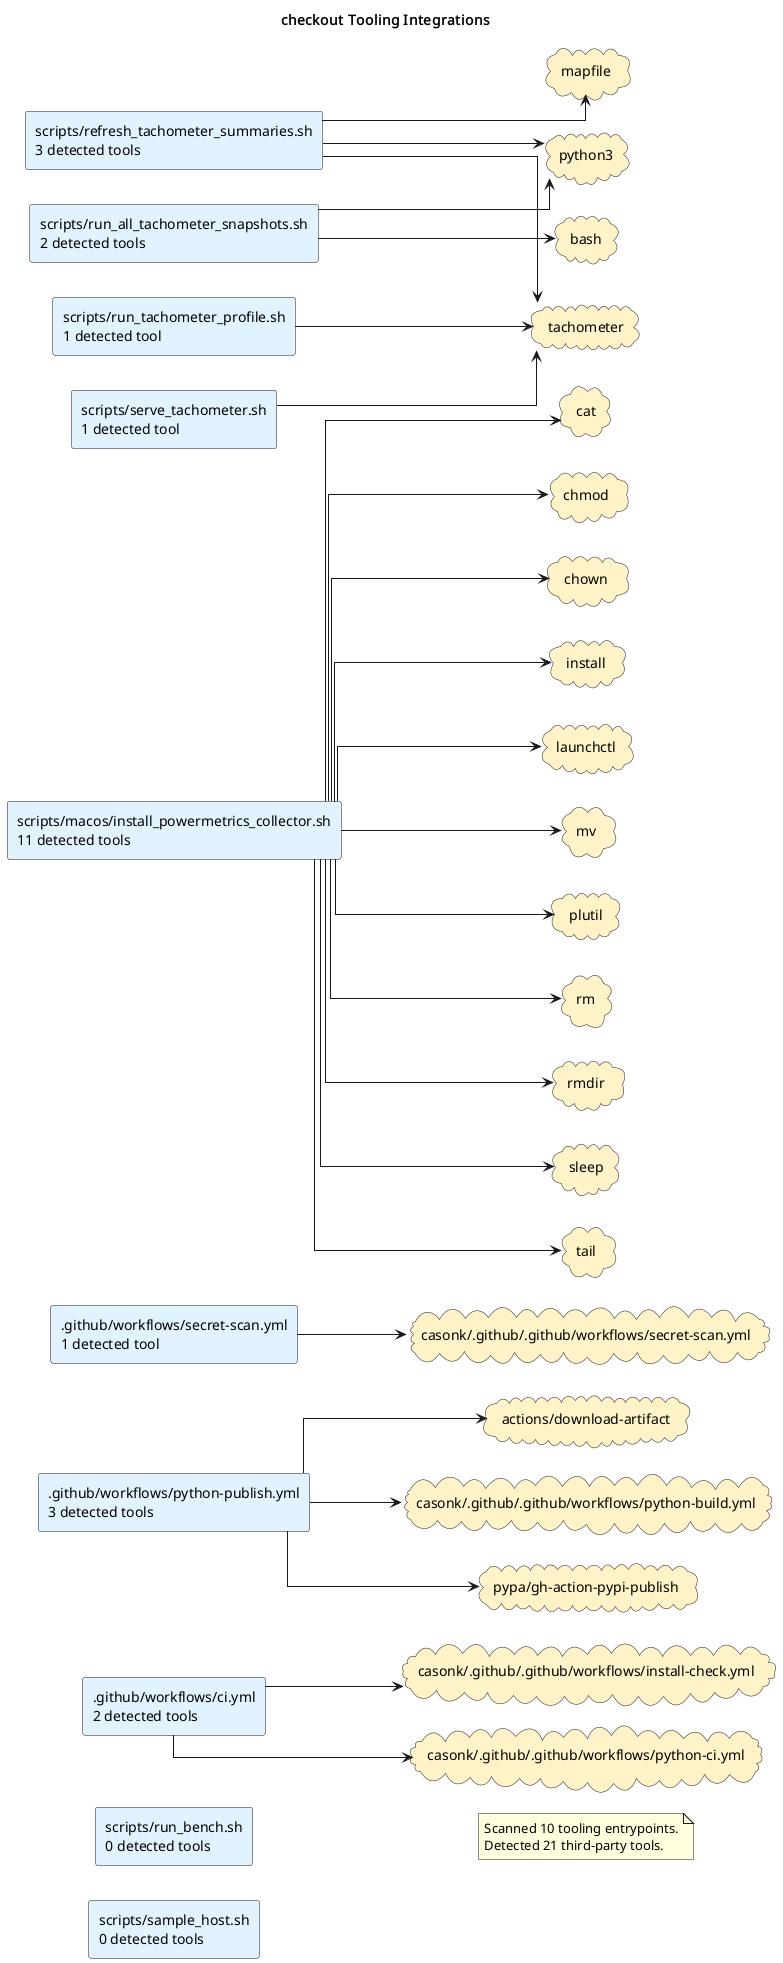

The diagram above was rendered by PlantUML. Its source (embedded in the PNG):
@startuml
title checkout Tooling Integrations
left to right direction
skinparam shadowing false
skinparam defaultFontName Monospace
skinparam componentStyle rectangle
skinparam linetype ortho
rectangle ".github/workflows/ci.yml\n2 detected tools" as source_github_workflows_ci_yml #E0F2FE
rectangle ".github/workflows/python-publish.yml\n3 detected tools" as source_github_workflows_python_publish_yml #E0F2FE
rectangle ".github/workflows/secret-scan.yml\n1 detected tool" as source_github_workflows_secret_scan_yml #E0F2FE
rectangle "scripts/macos/install_powermetrics_collector.sh\n11 detected tools" as source_scripts_macos_install_powermetrics_collector_sh #E0F2FE
rectangle "scripts/refresh_tachometer_summaries.sh\n3 detected tools" as source_scripts_refresh_tachometer_summaries_sh #E0F2FE
rectangle "scripts/run_all_tachometer_snapshots.sh\n2 detected tools" as source_scripts_run_all_tachometer_snapshots_sh #E0F2FE
rectangle "scripts/run_bench.sh\n0 detected tools" as source_scripts_run_bench_sh #E0F2FE
rectangle "scripts/run_tachometer_profile.sh\n1 detected tool" as source_scripts_run_tachometer_profile_sh #E0F2FE
rectangle "scripts/sample_host.sh\n0 detected tools" as source_scripts_sample_host_sh #E0F2FE
rectangle "scripts/serve_tachometer.sh\n1 detected tool" as source_scripts_serve_tachometer_sh #E0F2FE
cloud "actions/download-artifact" as tool_actions_download_artifact #FEF3C7
cloud "bash" as tool_bash #FEF3C7
cloud "casonk/.github/.github/workflows/install-check.yml" as tool_casonk_github_github_workflows_install_check_yml #FEF3C7
cloud "casonk/.github/.github/workflows/python-build.yml" as tool_casonk_github_github_workflows_python_build_yml #FEF3C7
cloud "casonk/.github/.github/workflows/python-ci.yml" as tool_casonk_github_github_workflows_python_ci_yml #FEF3C7
cloud "casonk/.github/.github/workflows/secret-scan.yml" as tool_casonk_github_github_workflows_secret_scan_yml #FEF3C7
cloud "cat" as tool_cat #FEF3C7
cloud "chmod" as tool_chmod #FEF3C7
cloud "chown" as tool_chown #FEF3C7
cloud "install" as tool_install #FEF3C7
cloud "launchctl" as tool_launchctl #FEF3C7
cloud "mapfile" as tool_mapfile #FEF3C7
cloud "mv" as tool_mv #FEF3C7
cloud "plutil" as tool_plutil #FEF3C7
cloud "pypa/gh-action-pypi-publish" as tool_pypa_gh_action_pypi_publish #FEF3C7
cloud "python3" as tool_python3 #FEF3C7
cloud "rm" as tool_rm #FEF3C7
cloud "rmdir" as tool_rmdir #FEF3C7
cloud "sleep" as tool_sleep #FEF3C7
cloud "tachometer" as tool_tachometer #FEF3C7
cloud "tail" as tool_tail #FEF3C7
source_github_workflows_ci_yml --> tool_casonk_github_github_workflows_install_check_yml
source_github_workflows_ci_yml --> tool_casonk_github_github_workflows_python_ci_yml
source_github_workflows_python_publish_yml --> tool_actions_download_artifact
source_github_workflows_python_publish_yml --> tool_casonk_github_github_workflows_python_build_yml
source_github_workflows_python_publish_yml --> tool_pypa_gh_action_pypi_publish
source_github_workflows_secret_scan_yml --> tool_casonk_github_github_workflows_secret_scan_yml
source_scripts_macos_install_powermetrics_collector_sh --> tool_cat
source_scripts_macos_install_powermetrics_collector_sh --> tool_chmod
source_scripts_macos_install_powermetrics_collector_sh --> tool_chown
source_scripts_macos_install_powermetrics_collector_sh --> tool_install
source_scripts_macos_install_powermetrics_collector_sh --> tool_launchctl
source_scripts_macos_install_powermetrics_collector_sh --> tool_mv
source_scripts_macos_install_powermetrics_collector_sh --> tool_plutil
source_scripts_macos_install_powermetrics_collector_sh --> tool_rm
source_scripts_macos_install_powermetrics_collector_sh --> tool_rmdir
source_scripts_macos_install_powermetrics_collector_sh --> tool_sleep
source_scripts_macos_install_powermetrics_collector_sh --> tool_tail
source_scripts_refresh_tachometer_summaries_sh --> tool_mapfile
source_scripts_refresh_tachometer_summaries_sh --> tool_python3
source_scripts_refresh_tachometer_summaries_sh --> tool_tachometer
source_scripts_run_all_tachometer_snapshots_sh --> tool_bash
source_scripts_run_all_tachometer_snapshots_sh --> tool_python3
source_scripts_run_tachometer_profile_sh --> tool_tachometer
source_scripts_serve_tachometer_sh --> tool_tachometer
note as toolingGraphSummary
Scanned 10 tooling entrypoints.
Detected 21 third-party tools.
end note
@enduml